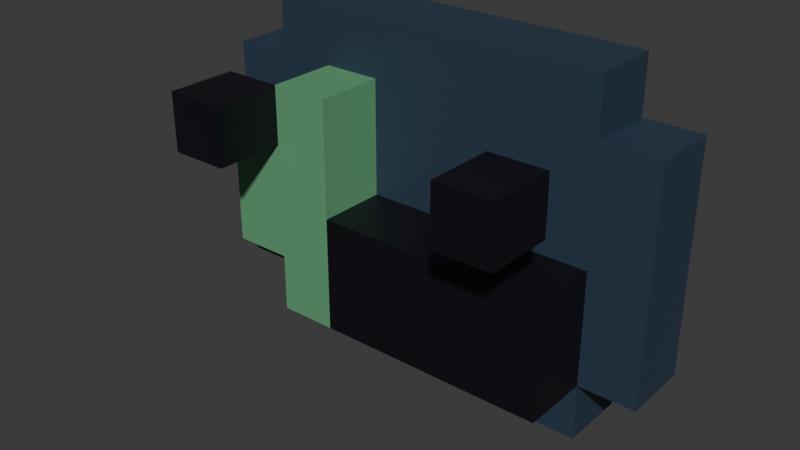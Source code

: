 # Source: game_console.blend  (saved by Blender 5.2.45; exported with 4.5.12 LTS)
import bpy
from mathutils import Matrix  # noqa: F401  (used for matrix-valued properties, if any)

bpy.ops.wm.read_factory_settings(use_empty=True)
scene = bpy.context.scene
scene.name = 'Scene'

# ---- collections
col_collection = bpy.data.collections.new('Collection'); scene.collection.children.link(col_collection)

# ---- materials (node trees are filled in below, after node groups)
mat_material_002 = bpy.data.materials.new('Material.002')
mat_material_003 = bpy.data.materials.new('Material.003')
mat_material_001 = bpy.data.materials.new('Material.001')

# ---- material node trees
mat_material_002.use_nodes = True; mat_material_002.node_tree.nodes.clear()
_N = mat_material_002.node_tree.nodes; _L = mat_material_002.node_tree.links
n0 = _N.new('ShaderNodeBsdfPrincipled'); n0.name = 'Principled BSDF'; n0.location = (-200, 100)
n0.inputs[0].default_value = (0.004391, 0.003347, 0.008023, 1.0)
n0.inputs[10].default_value = 0.005
n1 = _N.new('ShaderNodeOutputMaterial'); n1.name = 'Material Output'; n1.location = (200, 100)
_L.new(n0.outputs[0], n1.inputs[0])
n1.is_active_output = True
mat_material_003.use_nodes = True; mat_material_003.node_tree.nodes.clear()
_N = mat_material_003.node_tree.nodes; _L = mat_material_003.node_tree.links
n0 = _N.new('ShaderNodeBsdfPrincipled'); n0.name = 'Principled BSDF'; n0.location = (-200, 100)
n0.inputs[0].default_value = (0.1248, 0.3663, 0.1779, 1.0)
n0.inputs[10].default_value = 0.005
n1 = _N.new('ShaderNodeOutputMaterial'); n1.name = 'Material Output'; n1.location = (200, 100)
_L.new(n0.outputs[0], n1.inputs[0])
n1.is_active_output = True
mat_material_001.use_nodes = True; mat_material_001.node_tree.nodes.clear()
_N = mat_material_001.node_tree.nodes; _L = mat_material_001.node_tree.links
n0 = _N.new('ShaderNodeBsdfPrincipled'); n0.name = 'Principled BSDF'; n0.location = (-200, 100)
n0.inputs[0].default_value = (0.02519, 0.04817, 0.08022, 1.0)
n0.inputs[10].default_value = 0.005
n1 = _N.new('ShaderNodeOutputMaterial'); n1.name = 'Material Output'; n1.location = (200, 100)
_L.new(n0.outputs[0], n1.inputs[0])
n1.is_active_output = True

# ---- world
world_world = bpy.data.worlds.new('World'); scene.world = world_world
world_world.use_nodes = True; world_world.node_tree.nodes.clear()
_N = world_world.node_tree.nodes; _L = world_world.node_tree.links
n0 = _N.new('ShaderNodeOutputWorld'); n0.name = 'World Output'; n0.location = (200, 100)
n1 = _N.new('ShaderNodeBackground'); n1.name = 'Background'; n1.location = (-200, 100)
n1.inputs[0].default_value = (0.05088, 0.05088, 0.05088, 1.0)
_L.new(n1.outputs[0], n0.inputs[0])
n0.is_active_output = True
world_world.color = (0.05088, 0.05088, 0.05088)
world_world.sun_shadow_jitter_overblur = 0.0

# ---- meshes
me_grid_001 = bpy.data.meshes.new('Grid.001')
me_grid_001.from_pydata([(-0.75, 0.25, 0.0), (-0.5, 0.25, 0.0), (0.5, 0.25, 0.0), (0.75, 0.25, 0.0), (-0.75, 0.5, 0.0), (-0.5, 0.5, 0.0), (0.5, 0.5, 0.0), (0.75, 0.5, 0.0), (-0.5, 0.25, 0.0), (-0.75, 0.25, 0.0), (0.75, 0.25, 0.0), (0.5, 0.25, 0.0), (-0.75, 0.5, 0.0), (-0.5, 0.5, 0.0), (0.5, 0.5, 0.0), (0.75, 0.5, 0.0), (-0.5, 0.25, 0.3), (-0.75, 0.25, 0.3), (0.75, 0.25, 0.3), (0.5, 0.25, 0.3), (-0.75, 0.5, 0.3), (-0.5, 0.5, 0.3), (0.5, 0.5, 0.3), (0.75, 0.5, 0.3)], [], [(0, 4, 5, 1), (2, 6, 7, 3), (14, 11, 19, 22), (15, 14, 22, 23), (3, 7, 15, 10), (5, 4, 12, 13), (4, 0, 9, 12), (0, 1, 8, 9), (7, 6, 14, 15), (6, 2, 11, 14), (1, 5, 13, 8), (2, 3, 10, 11), (17, 16, 21, 20), (19, 18, 23, 22), (8, 13, 21, 16), (11, 10, 18, 19), (10, 15, 23, 18), (13, 12, 20, 21), (12, 9, 17, 20), (9, 8, 16, 17)])
_uv = me_grid_001.uv_layers.new(name='UVMap')
_uv.uv.foreach_set('vector', [0.125, 0.625, 0.125, 0.75, 0.25, 0.75, 0.25, 0.625, 0.75, 0.625, 0.75, 0.75, 0.875, 0.75, 0.875, 0.625, 0.75, 0.75, 0.75, 0.625, 0.75, 0.625, 0.75, 0.75, 0.875, 0.75, 0.75, 0.75, 0.75, 0.75, 0.875, 0.75, 0.875, 0.625, 0.875, 0.75, 0.875, 0.75, 0.875, 0.625, 0.25, 0.75, 0.125, 0.75, 0.125, 0.75, 0.25, 0.75, 0.125, 0.75, 0.125, 0.625, 0.125, 0.625, 0.125, 0.75, 0.125, 0.625, 0.25, 0.625, 0.25, 0.625, 0.125, 0.625, 0.875, 0.75, 0.75, 0.75, 0.75, 0.75, 0.875, 0.75, 0.75, 0.75, 0.75, 0.625, 0.75, 0.625, 0.75, 0.75, 0.25, 0.625, 0.25, 0.75, 0.25, 0.75, 0.25, 0.625, 0.75, 0.625, 0.875, 0.625, 0.875, 0.625, 0.75, 0.625, 0.125, 0.625, 0.25, 0.625, 0.25, 0.75, 0.125, 0.75, 0.75, 0.625, 0.875, 0.625, 0.875, 0.75, 0.75, 0.75, 0.25, 0.625, 0.25, 0.75, 0.25, 0.75, 0.25, 0.625, 0.75, 0.625, 0.875, 0.625, 0.875, 0.625, 0.75, 0.625, 0.875, 0.625, 0.875, 0.75, 0.875, 0.75, 0.875, 0.625, 0.25, 0.75, 0.125, 0.75, 0.125, 0.75, 0.25, 0.75, 0.125, 0.75, 0.125, 0.625, 0.125, 0.625, 0.125, 0.75, 0.125, 0.625, 0.25, 0.625, 0.25, 0.625, 0.125, 0.625])
me_grid_001.materials.append(mat_material_002)
me_grid_001.update()
me_grid_002 = bpy.data.meshes.new('Grid.002')
me_grid_002.from_pydata([(-0.5, -0.5, 0.0), (-0.25, -0.5, 0.0), (-0.75, -0.25, 0.0), (-0.5, -0.25, 0.0), (-0.25, -0.25, 0.0), (-0.75, 0.0, 0.0), (-0.5, 0.0, 0.0), (-0.25, 0.0, 0.0), (-0.75, 0.25, 0.0), (-0.5, 0.25, 0.0), (-0.25, 0.25, 0.0), (-0.5, 0.5, 0.0), (-0.25, 0.5, 0.0), (-0.25, -0.5, 0.0), (-0.5, -0.5, 0.0), (-0.5, -0.25, 0.0), (-0.75, -0.25, 0.0), (-0.25, -0.25, 0.0), (-0.75, 0.0, 0.0), (-0.25, 0.0, 0.0), (-0.75, 0.25, 0.0), (-0.5, 0.25, 0.0), (-0.25, 0.25, 0.0), (-0.5, 0.5, 0.0), (-0.25, 0.5, 0.0), (-0.25, -0.5, 0.3), (-0.5, -0.5, 0.3), (-0.5, -0.25, 0.3), (-0.75, -0.25, 0.3), (-0.25, -0.25, 0.3), (-0.75, 0.0, 0.3), (-0.5, 0.0, 0.3), (-0.25, 0.0, 0.3), (-0.75, 0.25, 0.3), (-0.5, 0.25, 0.3), (-0.25, 0.25, 0.3), (-0.5, 0.5, 0.3), (-0.25, 0.5, 0.3)], [], [(0, 3, 4, 1), (2, 5, 6, 3), (3, 6, 7, 4), (5, 8, 9, 6), (6, 9, 10, 7), (9, 11, 12, 10), (18, 16, 28, 30), (23, 21, 34, 36), (17, 19, 32, 29), (15, 14, 26, 27), (14, 13, 25, 26), (24, 23, 36, 37), (3, 0, 14, 15), (4, 7, 19, 17), (11, 9, 21, 23), (5, 2, 16, 18), (9, 8, 20, 21), (2, 3, 15, 16), (10, 12, 24, 22), (7, 10, 22, 19), (1, 4, 17, 13), (8, 5, 18, 20), (12, 11, 23, 24), (0, 1, 13, 14), (26, 25, 29, 27), (28, 27, 31, 30), (27, 29, 32, 31), (30, 31, 34, 33), (31, 32, 35, 34), (34, 35, 37, 36), (21, 20, 33, 34), (16, 15, 27, 28), (22, 24, 37, 35), (19, 22, 35, 32), (13, 17, 29, 25), (20, 18, 30, 33)])
_uv = me_grid_002.uv_layers.new(name='UVMap')
_uv.uv.foreach_set('vector', [0.25, 0.25, 0.25, 0.375, 0.375, 0.375, 0.375, 0.25, 0.125, 0.375, 0.125, 0.5, 0.25, 0.5, 0.25, 0.375, 0.25, 0.375, 0.25, 0.5, 0.375, 0.5, 0.375, 0.375, 0.125, 0.5, 0.125, 0.625, 0.25, 0.625, 0.25, 0.5, 0.25, 0.5, 0.25, 0.625, 0.375, 0.625, 0.375, 0.5, 0.25, 0.625, 0.25, 0.75, 0.375, 0.75, 0.375, 0.625, 0.125, 0.5, 0.125, 0.375, 0.125, 0.375, 0.125, 0.5, 0.25, 0.75, 0.25, 0.625, 0.25, 0.625, 0.25, 0.75, 0.375, 0.375, 0.375, 0.5, 0.375, 0.5, 0.375, 0.375, 0.25, 0.375, 0.25, 0.25, 0.25, 0.25, 0.25, 0.375, 0.25, 0.25, 0.375, 0.25, 0.375, 0.25, 0.25, 0.25, 0.375, 0.75, 0.25, 0.75, 0.25, 0.75, 0.375, 0.75, 0.25, 0.375, 0.25, 0.25, 0.25, 0.25, 0.25, 0.375, 0.375, 0.375, 0.375, 0.5, 0.375, 0.5, 0.375, 0.375, 0.25, 0.75, 0.25, 0.625, 0.25, 0.625, 0.25, 0.75, 0.125, 0.5, 0.125, 0.375, 0.125, 0.375, 0.125, 0.5, 0.25, 0.625, 0.125, 0.625, 0.125, 0.625, 0.25, 0.625, 0.125, 0.375, 0.25, 0.375, 0.25, 0.375, 0.125, 0.375, 0.375, 0.625, 0.375, 0.75, 0.375, 0.75, 0.375, 0.625, 0.375, 0.5, 0.375, 0.625, 0.375, 0.625, 0.375, 0.5, 0.375, 0.25, 0.375, 0.375, 0.375, 0.375, 0.375, 0.25, 0.125, 0.625, 0.125, 0.5, 0.125, 0.5, 0.125, 0.625, 0.375, 0.75, 0.25, 0.75, 0.25, 0.75, 0.375, 0.75, 0.25, 0.25, 0.375, 0.25, 0.375, 0.25, 0.25, 0.25, 0.25, 0.25, 0.375, 0.25, 0.375, 0.375, 0.25, 0.375, 0.125, 0.375, 0.25, 0.375, 0.25, 0.5, 0.125, 0.5, 0.25, 0.375, 0.375, 0.375, 0.375, 0.5, 0.25, 0.5, 0.125, 0.5, 0.25, 0.5, 0.25, 0.625, 0.125, 0.625, 0.25, 0.5, 0.375, 0.5, 0.375, 0.625, 0.25, 0.625, 0.25, 0.625, 0.375, 0.625, 0.375, 0.75, 0.25, 0.75, 0.25, 0.625, 0.125, 0.625, 0.125, 0.625, 0.25, 0.625, 0.125, 0.375, 0.25, 0.375, 0.25, 0.375, 0.125, 0.375, 0.375, 0.625, 0.375, 0.75, 0.375, 0.75, 0.375, 0.625, 0.375, 0.5, 0.375, 0.625, 0.375, 0.625, 0.375, 0.5, 0.375, 0.25, 0.375, 0.375, 0.375, 0.375, 0.375, 0.25, 0.125, 0.625, 0.125, 0.5, 0.125, 0.5, 0.125, 0.625])
me_grid_002.materials.append(mat_material_003)
me_grid_002.update()
me_grid_003 = bpy.data.meshes.new('Grid.003')
me_grid_003.from_pydata([(-0.25, -0.5, 0.0), (0.0, -0.5, 0.0), (0.25, -0.5, 0.0), (0.5, -0.5, 0.0), (0.75, -0.5, 0.0), (-0.25, -0.25, 0.0), (0.0, -0.25, 0.0), (0.25, -0.25, 0.0), (0.5, -0.25, 0.0), (0.75, -0.25, 0.0), (-0.25, 0.0, 0.0), (0.0, 0.0, 0.0), (0.25, 0.0, 0.0), (0.5, 0.0, 0.0), (0.75, 0.0, 0.0), (0.0, -0.5, 0.0), (-0.25, -0.5, 0.0), (0.25, -0.5, 0.0), (0.5, -0.5, 0.0), (0.75, -0.5, 0.0), (-0.25, -0.25, 0.0), (0.75, -0.25, 0.0), (-0.25, 0.0, 0.0), (0.0, 0.0, 0.0), (0.25, 0.0, 0.0), (0.5, 0.0, 0.0), (0.75, 0.0, 0.0), (0.0, -0.5, 0.3), (-0.25, -0.5, 0.3), (0.25, -0.5, 0.3), (0.5, -0.5, 0.3), (0.75, -0.5, 0.3), (-0.25, -0.25, 0.3), (0.0, -0.25, 0.3), (0.25, -0.25, 0.3), (0.5, -0.25, 0.3), (0.75, -0.25, 0.3), (-0.25, 0.0, 0.3), (0.0, 0.0, 0.3), (0.25, 0.0, 0.3), (0.5, 0.0, 0.3), (0.75, 0.0, 0.3)], [], [(0, 5, 6, 1), (1, 6, 7, 2), (2, 7, 8, 3), (3, 8, 9, 4), (5, 10, 11, 6), (6, 11, 12, 7), (7, 12, 13, 8), (8, 13, 14, 9), (19, 21, 36, 31), (20, 16, 28, 32), (26, 25, 40, 41), (24, 23, 38, 39), (16, 15, 27, 28), (18, 19, 31, 30), (21, 26, 41, 36), (22, 20, 32, 37), (14, 13, 25, 26), (5, 0, 16, 20), (4, 9, 21, 19), (1, 2, 17, 15), (11, 10, 22, 23), (13, 12, 24, 25), (2, 3, 18, 17), (10, 5, 20, 22), (9, 14, 26, 21), (3, 4, 19, 18), (0, 1, 15, 16), (12, 11, 23, 24), (28, 27, 33, 32), (27, 29, 34, 33), (29, 30, 35, 34), (30, 31, 36, 35), (32, 33, 38, 37), (33, 34, 39, 38), (34, 35, 40, 39), (35, 36, 41, 40), (15, 17, 29, 27), (23, 22, 37, 38), (25, 24, 39, 40), (17, 18, 30, 29)])
_uv = me_grid_003.uv_layers.new(name='UVMap')
_uv.uv.foreach_set('vector', [0.375, 0.25, 0.375, 0.375, 0.5, 0.375, 0.5, 0.25, 0.5, 0.25, 0.5, 0.375, 0.625, 0.375, 0.625, 0.25, 0.625, 0.25, 0.625, 0.375, 0.75, 0.375, 0.75, 0.25, 0.75, 0.25, 0.75, 0.375, 0.875, 0.375, 0.875, 0.25, 0.375, 0.375, 0.375, 0.5, 0.5, 0.5, 0.5, 0.375, 0.5, 0.375, 0.5, 0.5, 0.625, 0.5, 0.625, 0.375, 0.625, 0.375, 0.625, 0.5, 0.75, 0.5, 0.75, 0.375, 0.75, 0.375, 0.75, 0.5, 0.875, 0.5, 0.875, 0.375, 0.875, 0.25, 0.875, 0.375, 0.875, 0.375, 0.875, 0.25, 0.375, 0.375, 0.375, 0.25, 0.375, 0.25, 0.375, 0.375, 0.875, 0.5, 0.75, 0.5, 0.75, 0.5, 0.875, 0.5, 0.625, 0.5, 0.5, 0.5, 0.5, 0.5, 0.625, 0.5, 0.375, 0.25, 0.5, 0.25, 0.5, 0.25, 0.375, 0.25, 0.75, 0.25, 0.875, 0.25, 0.875, 0.25, 0.75, 0.25, 0.875, 0.375, 0.875, 0.5, 0.875, 0.5, 0.875, 0.375, 0.375, 0.5, 0.375, 0.375, 0.375, 0.375, 0.375, 0.5, 0.875, 0.5, 0.75, 0.5, 0.75, 0.5, 0.875, 0.5, 0.375, 0.375, 0.375, 0.25, 0.375, 0.25, 0.375, 0.375, 0.875, 0.25, 0.875, 0.375, 0.875, 0.375, 0.875, 0.25, 0.5, 0.25, 0.625, 0.25, 0.625, 0.25, 0.5, 0.25, 0.5, 0.5, 0.375, 0.5, 0.375, 0.5, 0.5, 0.5, 0.75, 0.5, 0.625, 0.5, 0.625, 0.5, 0.75, 0.5, 0.625, 0.25, 0.75, 0.25, 0.75, 0.25, 0.625, 0.25, 0.375, 0.5, 0.375, 0.375, 0.375, 0.375, 0.375, 0.5, 0.875, 0.375, 0.875, 0.5, 0.875, 0.5, 0.875, 0.375, 0.75, 0.25, 0.875, 0.25, 0.875, 0.25, 0.75, 0.25, 0.375, 0.25, 0.5, 0.25, 0.5, 0.25, 0.375, 0.25, 0.625, 0.5, 0.5, 0.5, 0.5, 0.5, 0.625, 0.5, 0.375, 0.25, 0.5, 0.25, 0.5, 0.375, 0.375, 0.375, 0.5, 0.25, 0.625, 0.25, 0.625, 0.375, 0.5, 0.375, 0.625, 0.25, 0.75, 0.25, 0.75, 0.375, 0.625, 0.375, 0.75, 0.25, 0.875, 0.25, 0.875, 0.375, 0.75, 0.375, 0.375, 0.375, 0.5, 0.375, 0.5, 0.5, 0.375, 0.5, 0.5, 0.375, 0.625, 0.375, 0.625, 0.5, 0.5, 0.5, 0.625, 0.375, 0.75, 0.375, 0.75, 0.5, 0.625, 0.5, 0.75, 0.375, 0.875, 0.375, 0.875, 0.5, 0.75, 0.5, 0.5, 0.25, 0.625, 0.25, 0.625, 0.25, 0.5, 0.25, 0.5, 0.5, 0.375, 0.5, 0.375, 0.5, 0.5, 0.5, 0.75, 0.5, 0.625, 0.5, 0.625, 0.5, 0.75, 0.5, 0.625, 0.25, 0.75, 0.25, 0.75, 0.25, 0.625, 0.25])
me_grid_003.materials.append(mat_material_002)
me_grid_003.update()
me_grid_004 = bpy.data.meshes.new('Grid.004')
me_grid_004.from_pydata([(-0.75, -0.75, 0.0), (-0.5, -0.75, 0.0), (-0.25, -0.75, 0.0), (0.0, -0.75, 0.0), (0.25, -0.75, 0.0), (0.5, -0.75, 0.0), (0.75, -0.75, 0.0), (-1.0, -0.5, 0.0), (-0.75, -0.5, 0.0), (-0.5, -0.5, 0.0), (-0.25, -0.5, 0.0), (0.0, -0.5, 0.0), (0.25, -0.5, 0.0), (0.5, -0.5, 0.0), (0.75, -0.5, 0.0), (1.0, -0.5, 0.0), (-1.0, -0.25, 0.0), (-0.75, -0.25, 0.0), (-0.5, -0.25, 0.0), (-0.25, -0.25, 0.0), (0.0, -0.25, 0.0), (0.25, -0.25, 0.0), (0.5, -0.25, 0.0), (0.75, -0.25, 0.0), (1.0, -0.25, 0.0), (-1.0, 0.0, 0.0), (-0.75, 0.0, 0.0), (-0.5, 0.0, 0.0), (-0.25, 0.0, 0.0), (0.0, 0.0, 0.0), (0.25, 0.0, 0.0), (0.5, 0.0, 0.0), (0.75, 0.0, 0.0), (1.0, 0.0, 0.0), (-1.0, 0.25, 0.0), (-0.75, 0.25, 0.0), (-0.5, 0.25, 0.0), (-0.25, 0.25, 0.0), (0.0, 0.25, 0.0), (0.25, 0.25, 0.0), (0.5, 0.25, 0.0), (0.75, 0.25, 0.0), (1.0, 0.25, 0.0), (-1.0, 0.5, 0.0), (-0.75, 0.5, 0.0), (-0.5, 0.5, 0.0), (-0.25, 0.5, 0.0), (0.0, 0.5, 0.0), (0.25, 0.5, 0.0), (0.5, 0.5, 0.0), (0.75, 0.5, 0.0), (1.0, 0.5, 0.0), (-0.75, 0.75, 0.0), (-0.5, 0.75, 0.0), (-0.25, 0.75, 0.0), (0.0, 0.75, 0.0), (0.25, 0.75, 0.0), (0.5, 0.75, 0.0), (0.75, 0.75, 0.0), (-0.5, -0.75, 0.3), (-0.75, -0.75, 0.3), (-0.25, -0.75, 0.3), (0.0, -0.75, 0.3), (0.25, -0.75, 0.3), (0.5, -0.75, 0.3), (0.75, -0.75, 0.3), (-0.75, -0.5, 0.3), (-1.0, -0.5, 0.3), (-0.5, -0.5, 0.3), (-0.25, -0.5, 0.3), (0.0, -0.5, 0.3), (0.25, -0.5, 0.3), (0.5, -0.5, 0.3), (0.75, -0.5, 0.3), (1.0, -0.5, 0.3), (-1.0, -0.25, 0.3), (-0.75, -0.25, 0.3), (-0.5, -0.25, 0.3), (-0.25, -0.25, 0.3), (0.0, -0.25, 0.3), (0.25, -0.25, 0.3), (0.5, -0.25, 0.3), (0.75, -0.25, 0.3), (1.0, -0.25, 0.3), (-1.0, -8.882e-16, 0.3), (-0.75, -8.882e-16, 0.3), (-0.5, -8.882e-16, 0.3), (-0.25, -8.882e-16, 0.3), (0.0, -8.882e-16, 0.3), (0.25, -8.882e-16, 0.3), (0.5, -8.882e-16, 0.3), (0.75, -8.882e-16, 0.3), (1.0, -8.882e-16, 0.3), (-1.0, 0.25, 0.3), (-0.75, 0.25, 0.3), (-0.5, 0.25, 0.3), (-0.25, 0.25, 0.3), (0.0, 0.25, 0.3), (0.25, 0.25, 0.3), (0.5, 0.25, 0.3), (0.75, 0.25, 0.3), (1.0, 0.25, 0.3), (-1.0, 0.5, 0.3), (-0.75, 0.5, 0.3), (-0.5, 0.5, 0.3), (-0.25, 0.5, 0.3), (0.0, 0.5, 0.3), (0.25, 0.5, 0.3), (0.5, 0.5, 0.3), (0.75, 0.5, 0.3), (1.0, 0.5, 0.3), (-0.75, 0.75, 0.3), (-0.5, 0.75, 0.3), (-0.25, 0.75, 0.3), (0.0, 0.75, 0.3), (0.25, 0.75, 0.3), (0.5, 0.75, 0.3), (0.75, 0.75, 0.3)], [], [(0, 8, 9, 1), (1, 9, 10, 2), (2, 10, 11, 3), (3, 11, 12, 4), (4, 12, 13, 5), (5, 13, 14, 6), (7, 16, 17, 8), (8, 17, 18, 9), (9, 18, 19, 10), (10, 19, 20, 11), (11, 20, 21, 12), (12, 21, 22, 13), (13, 22, 23, 14), (14, 23, 24, 15), (16, 25, 26, 17), (17, 26, 27, 18), (18, 27, 28, 19), (19, 28, 29, 20), (20, 29, 30, 21), (21, 30, 31, 22), (22, 31, 32, 23), (23, 32, 33, 24), (25, 34, 35, 26), (26, 35, 36, 27), (27, 36, 37, 28), (28, 37, 38, 29), (29, 38, 39, 30), (30, 39, 40, 31), (31, 40, 41, 32), (32, 41, 42, 33), (34, 43, 44, 35), (35, 44, 45, 36), (36, 45, 46, 37), (37, 46, 47, 38), (38, 47, 48, 39), (39, 48, 49, 40), (40, 49, 50, 41), (41, 50, 51, 42), (44, 52, 53, 45), (45, 53, 54, 46), (46, 54, 55, 47), (47, 55, 56, 48), (48, 56, 57, 49), (49, 57, 58, 50), (60, 59, 68, 66), (59, 61, 69, 68), (61, 62, 70, 69), (62, 63, 71, 70), (63, 64, 72, 71), (64, 65, 73, 72), (67, 66, 76, 75), (66, 68, 77, 76), (68, 69, 78, 77), (69, 70, 79, 78), (70, 71, 80, 79), (71, 72, 81, 80), (72, 73, 82, 81), (73, 74, 83, 82), (75, 76, 85, 84), (76, 77, 86, 85), (77, 78, 87, 86), (78, 79, 88, 87), (79, 80, 89, 88), (80, 81, 90, 89), (81, 82, 91, 90), (82, 83, 92, 91), (84, 85, 94, 93), (85, 86, 95, 94), (86, 87, 96, 95), (87, 88, 97, 96), (88, 89, 98, 97), (89, 90, 99, 98), (90, 91, 100, 99), (91, 92, 101, 100), (93, 94, 103, 102), (94, 95, 104, 103), (95, 96, 105, 104), (96, 97, 106, 105), (97, 98, 107, 106), (98, 99, 108, 107), (99, 100, 109, 108), (100, 101, 110, 109), (103, 104, 112, 111), (104, 105, 113, 112), (105, 106, 114, 113), (106, 107, 115, 114), (107, 108, 116, 115), (108, 109, 117, 116), (42, 51, 110, 101), (14, 15, 74, 73), (44, 43, 102, 103), (7, 8, 66, 67), (58, 57, 116, 117), (51, 50, 109, 110), (16, 7, 67, 75), (52, 44, 103, 111), (15, 24, 83, 74), (53, 52, 111, 112), (25, 16, 75, 84), (54, 53, 112, 113), (24, 33, 92, 83), (0, 1, 59, 60), (1, 2, 61, 59), (55, 54, 113, 114), (34, 25, 84, 93), (2, 3, 62, 61), (33, 42, 101, 92), (3, 4, 63, 62), (56, 55, 114, 115), (4, 5, 64, 63), (6, 14, 73, 65), (43, 34, 93, 102), (5, 6, 65, 64), (57, 56, 115, 116), (8, 0, 60, 66), (50, 58, 117, 109)])
_uv = me_grid_004.uv_layers.new(name='UVMap')
_uv.uv.foreach_set('vector', [0.125, 0.125, 0.125, 0.25, 0.25, 0.25, 0.25, 0.125, 0.25, 0.125, 0.25, 0.25, 0.375, 0.25, 0.375, 0.125, 0.375, 0.125, 0.375, 0.25, 0.5, 0.25, 0.5, 0.125, 0.5, 0.125, 0.5, 0.25, 0.625, 0.25, 0.625, 0.125, 0.625, 0.125, 0.625, 0.25, 0.75, 0.25, 0.75, 0.125, 0.75, 0.125, 0.75, 0.25, 0.875, 0.25, 0.875, 0.125, 0.0, 0.25, 0.0, 0.375, 0.125, 0.375, 0.125, 0.25, 0.125, 0.25, 0.125, 0.375, 0.25, 0.375, 0.25, 0.25, 0.25, 0.25, 0.25, 0.375, 0.375, 0.375, 0.375, 0.25, 0.375, 0.25, 0.375, 0.375, 0.5, 0.375, 0.5, 0.25, 0.5, 0.25, 0.5, 0.375, 0.625, 0.375, 0.625, 0.25, 0.625, 0.25, 0.625, 0.375, 0.75, 0.375, 0.75, 0.25, 0.75, 0.25, 0.75, 0.375, 0.875, 0.375, 0.875, 0.25, 0.875, 0.25, 0.875, 0.375, 1.0, 0.375, 1.0, 0.25, 0.0, 0.375, 0.0, 0.5, 0.125, 0.5, 0.125, 0.375, 0.125, 0.375, 0.125, 0.5, 0.25, 0.5, 0.25, 0.375, 0.25, 0.375, 0.25, 0.5, 0.375, 0.5, 0.375, 0.375, 0.375, 0.375, 0.375, 0.5, 0.5, 0.5, 0.5, 0.375, 0.5, 0.375, 0.5, 0.5, 0.625, 0.5, 0.625, 0.375, 0.625, 0.375, 0.625, 0.5, 0.75, 0.5, 0.75, 0.375, 0.75, 0.375, 0.75, 0.5, 0.875, 0.5, 0.875, 0.375, 0.875, 0.375, 0.875, 0.5, 1.0, 0.5, 1.0, 0.375, 0.0, 0.5, 0.0, 0.625, 0.125, 0.625, 0.125, 0.5, 0.125, 0.5, 0.125, 0.625, 0.25, 0.625, 0.25, 0.5, 0.25, 0.5, 0.25, 0.625, 0.375, 0.625, 0.375, 0.5, 0.375, 0.5, 0.375, 0.625, 0.5, 0.625, 0.5, 0.5, 0.5, 0.5, 0.5, 0.625, 0.625, 0.625, 0.625, 0.5, 0.625, 0.5, 0.625, 0.625, 0.75, 0.625, 0.75, 0.5, 0.75, 0.5, 0.75, 0.625, 0.875, 0.625, 0.875, 0.5, 0.875, 0.5, 0.875, 0.625, 1.0, 0.625, 1.0, 0.5, 0.0, 0.625, 0.0, 0.75, 0.125, 0.75, 0.125, 0.625, 0.125, 0.625, 0.125, 0.75, 0.25, 0.75, 0.25, 0.625, 0.25, 0.625, 0.25, 0.75, 0.375, 0.75, 0.375, 0.625, 0.375, 0.625, 0.375, 0.75, 0.5, 0.75, 0.5, 0.625, 0.5, 0.625, 0.5, 0.75, 0.625, 0.75, 0.625, 0.625, 0.625, 0.625, 0.625, 0.75, 0.75, 0.75, 0.75, 0.625, 0.75, 0.625, 0.75, 0.75, 0.875, 0.75, 0.875, 0.625, 0.875, 0.625, 0.875, 0.75, 1.0, 0.75, 1.0, 0.625, 0.125, 0.75, 0.125, 0.875, 0.25, 0.875, 0.25, 0.75, 0.25, 0.75, 0.25, 0.875, 0.375, 0.875, 0.375, 0.75, 0.375, 0.75, 0.375, 0.875, 0.5, 0.875, 0.5, 0.75, 0.5, 0.75, 0.5, 0.875, 0.625, 0.875, 0.625, 0.75, 0.625, 0.75, 0.625, 0.875, 0.75, 0.875, 0.75, 0.75, 0.75, 0.75, 0.75, 0.875, 0.875, 0.875, 0.875, 0.75, 0.125, 0.125, 0.25, 0.125, 0.25, 0.25, 0.125, 0.25, 0.25, 0.125, 0.375, 0.125, 0.375, 0.25, 0.25, 0.25, 0.375, 0.125, 0.5, 0.125, 0.5, 0.25, 0.375, 0.25, 0.5, 0.125, 0.625, 0.125, 0.625, 0.25, 0.5, 0.25, 0.625, 0.125, 0.75, 0.125, 0.75, 0.25, 0.625, 0.25, 0.75, 0.125, 0.875, 0.125, 0.875, 0.25, 0.75, 0.25, 0.0, 0.25, 0.125, 0.25, 0.125, 0.375, 0.0, 0.375, 0.125, 0.25, 0.25, 0.25, 0.25, 0.375, 0.125, 0.375, 0.25, 0.25, 0.375, 0.25, 0.375, 0.375, 0.25, 0.375, 0.375, 0.25, 0.5, 0.25, 0.5, 0.375, 0.375, 0.375, 0.5, 0.25, 0.625, 0.25, 0.625, 0.375, 0.5, 0.375, 0.625, 0.25, 0.75, 0.25, 0.75, 0.375, 0.625, 0.375, 0.75, 0.25, 0.875, 0.25, 0.875, 0.375, 0.75, 0.375, 0.875, 0.25, 1.0, 0.25, 1.0, 0.375, 0.875, 0.375, 0.0, 0.375, 0.125, 0.375, 0.125, 0.5, 0.0, 0.5, 0.125, 0.375, 0.25, 0.375, 0.25, 0.5, 0.125, 0.5, 0.25, 0.375, 0.375, 0.375, 0.375, 0.5, 0.25, 0.5, 0.375, 0.375, 0.5, 0.375, 0.5, 0.5, 0.375, 0.5, 0.5, 0.375, 0.625, 0.375, 0.625, 0.5, 0.5, 0.5, 0.625, 0.375, 0.75, 0.375, 0.75, 0.5, 0.625, 0.5, 0.75, 0.375, 0.875, 0.375, 0.875, 0.5, 0.75, 0.5, 0.875, 0.375, 1.0, 0.375, 1.0, 0.5, 0.875, 0.5, 0.0, 0.5, 0.125, 0.5, 0.125, 0.625, 0.0, 0.625, 0.125, 0.5, 0.25, 0.5, 0.25, 0.625, 0.125, 0.625, 0.25, 0.5, 0.375, 0.5, 0.375, 0.625, 0.25, 0.625, 0.375, 0.5, 0.5, 0.5, 0.5, 0.625, 0.375, 0.625, 0.5, 0.5, 0.625, 0.5, 0.625, 0.625, 0.5, 0.625, 0.625, 0.5, 0.75, 0.5, 0.75, 0.625, 0.625, 0.625, 0.75, 0.5, 0.875, 0.5, 0.875, 0.625, 0.75, 0.625, 0.875, 0.5, 1.0, 0.5, 1.0, 0.625, 0.875, 0.625, 0.0, 0.625, 0.125, 0.625, 0.125, 0.75, 0.0, 0.75, 0.125, 0.625, 0.25, 0.625, 0.25, 0.75, 0.125, 0.75, 0.25, 0.625, 0.375, 0.625, 0.375, 0.75, 0.25, 0.75, 0.375, 0.625, 0.5, 0.625, 0.5, 0.75, 0.375, 0.75, 0.5, 0.625, 0.625, 0.625, 0.625, 0.75, 0.5, 0.75, 0.625, 0.625, 0.75, 0.625, 0.75, 0.75, 0.625, 0.75, 0.75, 0.625, 0.875, 0.625, 0.875, 0.75, 0.75, 0.75, 0.875, 0.625, 1.0, 0.625, 1.0, 0.75, 0.875, 0.75, 0.125, 0.75, 0.25, 0.75, 0.25, 0.875, 0.125, 0.875, 0.25, 0.75, 0.375, 0.75, 0.375, 0.875, 0.25, 0.875, 0.375, 0.75, 0.5, 0.75, 0.5, 0.875, 0.375, 0.875, 0.5, 0.75, 0.625, 0.75, 0.625, 0.875, 0.5, 0.875, 0.625, 0.75, 0.75, 0.75, 0.75, 0.875, 0.625, 0.875, 0.75, 0.75, 0.875, 0.75, 0.875, 0.875, 0.75, 0.875, 1.0, 0.625, 1.0, 0.75, 1.0, 0.75, 1.0, 0.625, 0.875, 0.25, 1.0, 0.25, 1.0, 0.25, 0.875, 0.25, 0.125, 0.75, 0.0, 0.75, 0.0, 0.75, 0.125, 0.75, 0.0, 0.25, 0.125, 0.25, 0.125, 0.25, 0.0, 0.25, 0.875, 0.875, 0.75, 0.875, 0.75, 0.875, 0.875, 0.875, 1.0, 0.75, 0.875, 0.75, 0.875, 0.75, 1.0, 0.75, 0.0, 0.375, 0.0, 0.25, 0.0, 0.25, 0.0, 0.375, 0.125, 0.875, 0.125, 0.75, 0.125, 0.75, 0.125, 0.875, 1.0, 0.25, 1.0, 0.375, 1.0, 0.375, 1.0, 0.25, 0.25, 0.875, 0.125, 0.875, 0.125, 0.875, 0.25, 0.875, 0.0, 0.5, 0.0, 0.375, 0.0, 0.375, 0.0, 0.5, 0.375, 0.875, 0.25, 0.875, 0.25, 0.875, 0.375, 0.875, 1.0, 0.375, 1.0, 0.5, 1.0, 0.5, 1.0, 0.375, 0.125, 0.125, 0.25, 0.125, 0.25, 0.125, 0.125, 0.125, 0.25, 0.125, 0.375, 0.125, 0.375, 0.125, 0.25, 0.125, 0.5, 0.875, 0.375, 0.875, 0.375, 0.875, 0.5, 0.875, 0.0, 0.625, 0.0, 0.5, 0.0, 0.5, 0.0, 0.625, 0.375, 0.125, 0.5, 0.125, 0.5, 0.125, 0.375, 0.125, 1.0, 0.5, 1.0, 0.625, 1.0, 0.625, 1.0, 0.5, 0.5, 0.125, 0.625, 0.125, 0.625, 0.125, 0.5, 0.125, 0.625, 0.875, 0.5, 0.875, 0.5, 0.875, 0.625, 0.875, 0.625, 0.125, 0.75, 0.125, 0.75, 0.125, 0.625, 0.125, 0.875, 0.125, 0.875, 0.25, 0.875, 0.25, 0.875, 0.125, 0.0, 0.75, 0.0, 0.625, 0.0, 0.625, 0.0, 0.75, 0.75, 0.125, 0.875, 0.125, 0.875, 0.125, 0.75, 0.125, 0.75, 0.875, 0.625, 0.875, 0.625, 0.875, 0.75, 0.875, 0.125, 0.25, 0.125, 0.125, 0.125, 0.125, 0.125, 0.25, 0.875, 0.75, 0.875, 0.875, 0.875, 0.875, 0.875, 0.75])
me_grid_004.materials.append(mat_material_001)
me_grid_004.update()

# ---- objects
ob_joysticks = bpy.data.objects.new('joysticks', me_grid_001)
ob_ram_ssd = bpy.data.objects.new('ram_ssd', me_grid_002)
ob_battery = bpy.data.objects.new('battery', me_grid_003)
ob_grid = bpy.data.objects.new('Grid', me_grid_004)

# ---- transforms, parenting, visibility, modifiers, constraints
ob_joysticks.location = (0.0, -0.6, 0.0)
ob_joysticks.rotation_euler = (1.571, 0.0, 0.0)
ob_ram_ssd.location = (0.0, -0.3, 0.0)
ob_ram_ssd.rotation_euler = (1.571, 0.0, 0.0)
ob_battery.location = (0.0, -0.3, 0.0)
ob_battery.rotation_euler = (1.571, 0.0, 0.0)
ob_grid.location = (0.0, 0.0, 0.0)
ob_grid.rotation_euler = (1.571, 0.0, 0.0)

# ---- collection membership
col_collection.objects.link(ob_joysticks)
col_collection.objects.link(ob_ram_ssd)
col_collection.objects.link(ob_battery)
col_collection.objects.link(ob_grid)

# ---- scene / render settings (as saved in the file)
scene.frame_start = 1; scene.frame_end = 250; scene.frame_set(1)
scene.render.engine = 'BLENDER_EEVEE_NEXT'
scene.render.bake_bias = 0.0
scene.render.bake_samples = 0
scene.render.compositor_device = 'GPU'
scene.eevee.use_volume_custom_range = False
scene.eevee.fast_gi_thickness_near = 0.1
scene.eevee.fast_gi_thickness_far = 0.0
scene.eevee.ray_tracing_options.screen_trace_thickness = 0.1
bpy.context.view_layer.update()

# ---- added for rendering (the .blend has no active camera and no usable light): camera, sun
cam_auto = bpy.data.cameras.new('AutoCamera')
cam_auto.lens = 50.0
cam_auto.sensor_width = 36.0
cam_auto.clip_end = 1000.0
ob_auto_camera = bpy.data.objects.new('AutoCamera', cam_auto)
scene.collection.objects.link(ob_auto_camera)
ob_auto_camera.location = (2.45838, -3.40006, 1.96671)
ob_auto_camera.rotation_euler = (1.09748, -7.21219e-08, 0.694738)
scene.camera = ob_auto_camera
light_auto_sun = bpy.data.lights.new('AutoSun', 'SUN')
light_auto_sun.energy = 3.0
light_auto_sun.angle = 0.0523599
ob_auto_sun = bpy.data.objects.new('AutoSun', light_auto_sun)
scene.collection.objects.link(ob_auto_sun)
ob_auto_sun.rotation_euler = (0.872665, 0.174533, 0.523599)
bpy.context.view_layer.update()
